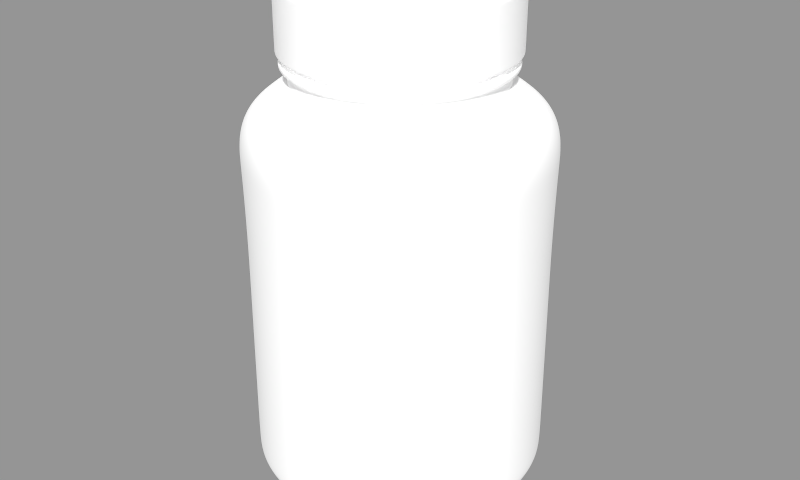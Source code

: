 # Source: blend.blend  (saved by Blender 2.79.0; exported with 4.5.12 LTS)
import bpy
from mathutils import Matrix  # noqa: F401  (used for matrix-valued properties, if any)

bpy.ops.wm.read_factory_settings(use_empty=True)
scene = bpy.context.scene
scene.name = 'Scene'

# ---- collections
col_collection_1 = bpy.data.collections.new('Collection 1'); scene.collection.children.link(col_collection_1)

# ---- materials (node trees are filled in below, after node groups)
mat_material_025 = bpy.data.materials.new('Material.025')
mat_material_025.alpha_threshold = 0.0
mat_material_025.roughness = 0.5

# ---- material node trees
mat_material_025.use_nodes = True; mat_material_025.node_tree.nodes.clear()
_N = mat_material_025.node_tree.nodes; _L = mat_material_025.node_tree.links
n0 = _N.new('ShaderNodeBsdfAnisotropic'); n0.name = 'Glossy BSDF'; n0.location = (-83, 39)
n0.distribution = 'GGX'
n0.inputs[0].default_value = (0.417, 0.417, 0.417, 1.0)
n0.inputs[1].default_value = 0.3873
n1 = _N.new('ShaderNodeAddShader'); n1.name = 'Add Shader'; n1.location = (142, 290)
n2 = _N.new('ShaderNodeBsdfDiffuse'); n2.name = 'Diffuse BSDF'; n2.location = (-88, 306)
n3 = _N.new('ShaderNodeBsdfDiffuse'); n3.name = 'Diffuse BSDF.001'; n3.location = (-82, 172)
n3.inputs[0].default_value = (0.417, 0.417, 0.417, 1.0)
n4 = _N.new('ShaderNodeAddShader'); n4.name = 'Add Shader.002'; n4.location = (176, 679)
n5 = _N.new('ShaderNodeBsdfDiffuse'); n5.name = 'Diffuse BSDF.002'; n5.location = (-54, 695)
n6 = _N.new('ShaderNodeBsdfDiffuse'); n6.name = 'Diffuse BSDF.003'; n6.location = (-48, 562)
n6.inputs[0].default_value = (0.417, 0.417, 0.417, 1.0)
n7 = _N.new('ShaderNodeFresnel'); n7.name = 'Fresnel'; n7.location = (180, 813)
n7.inputs[0].default_value = 1.85
n8 = _N.new('ShaderNodeAddShader'); n8.name = 'Add Shader.001'; n8.location = (367, 382)
n9 = _N.new('ShaderNodeMixShader'); n9.name = 'Mix Shader'; n9.location = (612, 530)
n10 = _N.new('ShaderNodeOutputMaterial'); n10.name = 'Material Output'; n10.location = (880, 526)
_L.new(n2.outputs[0], n1.inputs[0])
_L.new(n1.outputs[0], n8.inputs[0])
_L.new(n3.outputs[0], n1.inputs[1])
_L.new(n0.outputs[0], n8.inputs[1])
_L.new(n5.outputs[0], n4.inputs[0])
_L.new(n6.outputs[0], n4.inputs[1])
_L.new(n9.outputs[0], n10.inputs[0])
_L.new(n4.outputs[0], n9.inputs[1])
_L.new(n8.outputs[0], n9.inputs[2])
_L.new(n7.outputs[0], n9.inputs[0])
n10.is_active_output = True

# ---- meshes
me_cylinder_006 = bpy.data.meshes.new('Cylinder.006')
me_cylinder_006.from_pydata([(1.831e-08, 0.04371, -8.341e-08), (5.758e-09, 0.0368, 0.1517), (0.008527, 0.04287, -8.341e-08), (0.007179, 0.03609, 0.1517), (0.01673, 0.04038, -8.341e-08), (0.01408, 0.034, 0.1517), (0.02428, 0.03634, -8.341e-08), (0.02044, 0.0306, 0.1517), (0.0309, 0.0309, -8.341e-08), (0.02602, 0.02602, 0.1517), (0.03634, 0.02428, -8.341e-08), (0.0306, 0.02044, 0.1517), (0.04038, 0.01673, -8.341e-08), (0.034, 0.01408, 0.1517), (0.04287, 0.008527, -8.341e-08), (0.03609, 0.007179, 0.1517), (0.04371, -6.947e-09, -8.341e-08), (0.0368, -6.045e-09, 0.1517), (0.04287, -0.008527, -8.341e-08), (0.03609, -0.007179, 0.1517), (0.04038, -0.01673, -8.341e-08), (0.034, -0.01408, 0.1517), (0.03634, -0.02428, -8.341e-08), (0.0306, -0.02044, 0.1517), (0.0309, -0.0309, -8.341e-08), (0.02602, -0.02602, 0.1517), (0.02428, -0.03634, -8.341e-08), (0.02044, -0.0306, 0.1517), (0.01673, -0.04038, -8.341e-08), (0.01408, -0.034, 0.1517), (0.008527, -0.04287, -8.341e-08), (0.007179, -0.03609, 0.1517), (4.073e-09, -0.04371, -8.341e-08), (-3.372e-09, -0.0368, 0.1517), (-0.008527, -0.04287, -8.341e-08), (-0.007179, -0.03609, 0.1517), (-0.01673, -0.04038, -8.341e-08), (-0.01408, -0.034, 0.1517), (-0.02428, -0.03634, -8.341e-08), (-0.02044, -0.0306, 0.1517), (-0.0309, -0.0309, -8.341e-08), (-0.02602, -0.02602, 0.1517), (-0.03634, -0.02428, -8.341e-08), (-0.0306, -0.02044, 0.1517), (-0.04038, -0.01673, -8.341e-08), (-0.034, -0.01408, 0.1517), (-0.04287, -0.008527, -8.341e-08), (-0.03609, -0.007179, 0.1517), (-0.04371, 3.196e-08, -8.341e-08), (-0.0368, 4.763e-08, 0.1517), (-0.04287, 0.008527, -8.341e-08), (-0.03609, 0.007179, 0.1517), (-0.04038, 0.01673, -8.341e-08), (-0.034, 0.01408, 0.1517), (-0.03634, 0.02428, -8.341e-08), (-0.0306, 0.02044, 0.1517), (-0.0309, 0.0309, -8.341e-08), (-0.02602, 0.02602, 0.1517), (-0.02428, 0.03634, -8.341e-08), (-0.02044, 0.0306, 0.1517), (-0.01673, 0.04038, -8.341e-08), (-0.01408, 0.034, 0.1517), (-0.008527, 0.04287, -8.341e-08), (-0.007179, 0.03609, 0.1517), (1.763e-08, 0.05334, 0.0118), (0.01041, 0.05231, 0.0118), (0.02041, 0.04928, 0.0118), (0.02963, 0.04435, 0.0118), (0.03771, 0.03771, 0.0118), (0.04435, 0.02963, 0.0118), (0.04928, 0.02041, 0.0118), (0.05231, 0.01041, 0.0118), (0.05334, -9.386e-09, 0.0118), (0.05231, -0.01041, 0.0118), (0.04928, -0.02041, 0.0118), (0.04435, -0.02963, 0.0118), (0.03771, -0.03771, 0.0118), (0.02963, -0.04435, 0.0118), (0.02041, -0.04928, 0.0118), (0.01041, -0.05231, 0.0118), (2.533e-10, -0.05334, 0.0118), (-0.01041, -0.05231, 0.0118), (-0.02041, -0.04928, 0.0118), (-0.02963, -0.04435, 0.0118), (-0.03771, -0.03771, 0.0118), (-0.04435, -0.02963, 0.0118), (-0.04928, -0.02041, 0.0118), (-0.05231, -0.01041, 0.0118), (-0.05334, 3.809e-08, 0.0118), (-0.05231, 0.01041, 0.0118), (-0.04928, 0.02041, 0.0118), (-0.04435, 0.02963, 0.0118), (-0.03771, 0.03771, 0.0118), (-0.02963, 0.04435, 0.0118), (-0.02041, 0.04928, 0.0118), (-0.01041, 0.05231, 0.0118), (-0.01041, 0.05231, 0.02272), (-0.02041, 0.04928, 0.02272), (-0.02963, 0.04435, 0.02272), (-0.03771, 0.03771, 0.02272), (-0.04435, 0.02963, 0.02272), (-0.04928, 0.02041, 0.02272), (-0.05231, 0.01041, 0.02272), (-0.05334, 3.809e-08, 0.02272), (-0.05231, -0.01041, 0.02272), (-0.04928, -0.02041, 0.02272), (-0.04435, -0.02963, 0.02272), (-0.03771, -0.03771, 0.02272), (-0.02963, -0.04435, 0.02272), (-0.02041, -0.04928, 0.02272), (-0.01041, -0.05231, 0.02272), (2.533e-10, -0.05334, 0.02272), (0.01041, -0.05231, 0.02272), (0.02041, -0.04928, 0.02272), (0.02963, -0.04435, 0.02272), (0.03771, -0.03771, 0.02272), (0.04435, -0.02963, 0.02272), (0.04928, -0.02041, 0.02272), (0.05231, -0.01041, 0.02272), (0.05334, -9.386e-09, 0.02272), (0.05231, 0.01041, 0.02272), (0.04928, 0.02041, 0.02272), (0.04435, 0.02963, 0.02272), (0.03771, 0.03771, 0.02272), (0.02963, 0.04435, 0.02272), (0.02041, 0.04928, 0.02272), (0.01041, 0.05231, 0.02272), (1.763e-08, 0.05334, 0.02272), (0.0103, 0.05179, 0.01022), (0.009315, 0.04683, 0.003112), (0.009896, 0.04975, 0.006347), (0.02021, 0.04879, 0.01022), (0.01827, 0.04411, 0.003112), (0.01941, 0.04686, 0.006347), (0.02934, 0.04391, 0.01022), (0.02653, 0.0397, 0.003112), (0.02818, 0.04218, 0.006347), (0.03734, 0.03734, 0.01022), (0.03376, 0.03376, 0.003112), (0.03587, 0.03587, 0.006347), (0.04391, 0.02934, 0.01022), (0.0397, 0.02653, 0.003112), (0.04218, 0.02818, 0.006347), (0.04879, 0.02021, 0.01022), (0.04411, 0.01827, 0.003112), (0.04686, 0.01941, 0.006347), (0.05179, 0.0103, 0.01022), (0.04683, 0.009315, 0.003112), (0.04975, 0.009896, 0.006347), (0.05281, -9.247e-09, 0.01022), (0.04775, -7.96e-09, 0.003112), (0.05073, -8.711e-09, 0.006347), (0.05179, -0.0103, 0.01022), (0.04683, -0.009315, 0.003112), (0.04975, -0.009896, 0.006347), (0.04879, -0.02021, 0.01022), (0.04411, -0.01827, 0.003112), (0.04686, -0.01941, 0.006347), (0.04391, -0.02934, 0.01022), (0.0397, -0.02653, 0.003112), (0.04218, -0.02818, 0.006347), (0.03734, -0.03734, 0.01022), (0.03376, -0.03376, 0.003112), (0.03587, -0.03587, 0.006347), (0.02934, -0.04391, 0.01022), (0.02653, -0.0397, 0.003112), (0.02818, -0.04218, 0.006347), (0.02021, -0.04879, 0.01022), (0.01827, -0.04411, 0.003112), (0.01941, -0.04686, 0.006347), (0.0103, -0.05179, 0.01022), (0.009315, -0.04683, 0.003112), (0.009896, -0.04975, 0.006347), (4.163e-10, -0.05281, 0.01022), (2.379e-09, -0.04775, 0.003112), (1.174e-09, -0.05073, 0.006347), (-0.0103, -0.05179, 0.01022), (-0.009315, -0.04683, 0.003112), (-0.009896, -0.04975, 0.006347), (-0.02021, -0.04879, 0.01022), (-0.01827, -0.04411, 0.003112), (-0.01941, -0.04686, 0.006347), (-0.02934, -0.04391, 0.01022), (-0.02653, -0.0397, 0.003112), (-0.02818, -0.04218, 0.006347), (-0.03734, -0.03734, 0.01022), (-0.03376, -0.03376, 0.003112), (-0.03587, -0.03587, 0.006347), (-0.04391, -0.02934, 0.01022), (-0.0397, -0.02653, 0.003112), (-0.04218, -0.02818, 0.006347), (-0.04879, -0.02021, 0.01022), (-0.04411, -0.01827, 0.003112), (-0.04686, -0.01941, 0.006347), (-0.05179, -0.0103, 0.01022), (-0.04683, -0.009315, 0.003112), (-0.04975, -0.009896, 0.006347), (-0.05281, 3.776e-08, 0.01022), (-0.04775, 3.454e-08, 0.003112), (-0.05073, 3.644e-08, 0.006347), (-0.05179, 0.0103, 0.01022), (-0.04683, 0.009315, 0.003112), (-0.04975, 0.009896, 0.006347), (-0.04879, 0.02021, 0.01022), (-0.04411, 0.01827, 0.003112), (-0.04686, 0.01941, 0.006347), (-0.04391, 0.02934, 0.01022), (-0.0397, 0.02653, 0.003112), (-0.04218, 0.02818, 0.006347), (-0.03734, 0.03734, 0.01022), (-0.03376, 0.03376, 0.003112), (-0.03587, 0.03587, 0.006347), (-0.02934, 0.04391, 0.01022), (-0.02653, 0.0397, 0.003112), (-0.02818, 0.04218, 0.006347), (-0.02021, 0.04879, 0.01022), (-0.01827, 0.04411, 0.003112), (-0.01941, 0.04686, 0.006347), (-0.009315, 0.04683, 0.003112), (-0.0103, 0.05179, 0.01022), (-0.009896, 0.04975, 0.006347), (1.794e-08, 0.04775, 0.003112), (1.762e-08, 0.05281, 0.01022), (1.771e-08, 0.05073, 0.006347), (0.00789, 0.03967, 0.1833), (0.01548, 0.03737, 0.1833), (0.02247, 0.03363, 0.1833), (0.0286, 0.0286, 0.1833), (0.03363, 0.02247, 0.1833), (0.03737, 0.01548, 0.1833), (0.03967, 0.00789, 0.1833), (0.04044, -4.94e-09, 0.1833), (0.03967, -0.00789, 0.1833), (-0.0288, -0.01193, 0.1847), (0.03737, -0.01548, 0.1833), (0.03363, -0.02247, 0.1833), (0.0286, -0.0286, 0.1833), (0.02247, -0.03363, 0.1833), (0.01548, -0.03737, 0.1833), (0.00789, -0.03967, 0.1833), (-7.635e-09, -0.04044, 0.1833), (-0.00789, -0.03967, 0.1833), (-0.01548, -0.03737, 0.1833), (-0.02247, -0.03363, 0.1833), (-0.0286, -0.0286, 0.1833), (-0.03363, -0.02247, 0.1833), (-0.03737, -0.01548, 0.1833), (-0.03967, -0.00789, 0.1833), (-0.04044, 4.813e-08, 0.1833), (-0.03967, 0.00789, 0.1833), (-0.03737, 0.01548, 0.1833), (-0.03363, 0.02247, 0.1833), (-0.0286, 0.0286, 0.1833), (-0.02247, 0.03363, 0.1833), (-0.01548, 0.03737, 0.1833), (-0.00789, 0.03967, 0.1833), (0.00877, 0.04409, 0.1457), (0.01042, 0.0524, 0.1217), (0.009725, 0.04889, 0.1418), (0.01032, 0.05187, 0.1366), (0.0105, 0.05281, 0.1298), (1.769e-08, 0.05343, 0.1217), (1.057e-08, 0.04495, 0.1457), (1.744e-08, 0.05384, 0.1298), (1.606e-08, 0.05289, 0.1366), (1.37e-08, 0.04985, 0.1418), (0.0172, 0.04153, 0.1457), (0.02045, 0.04936, 0.1217), (0.01908, 0.04605, 0.1418), (0.02024, 0.04886, 0.1366), (0.02061, 0.04975, 0.1298), (0.02498, 0.03738, 0.1457), (0.02968, 0.04442, 0.1217), (0.02769, 0.04145, 0.1418), (0.02938, 0.04397, 0.1366), (0.02991, 0.04477, 0.1298), (0.03179, 0.03179, 0.1457), (0.03778, 0.03778, 0.1217), (0.03525, 0.03525, 0.1418), (0.0374, 0.0374, 0.1366), (0.03807, 0.03807, 0.1298), (0.03738, 0.02498, 0.1457), (0.04442, 0.02968, 0.1217), (0.04145, 0.02769, 0.1418), (0.04397, 0.02938, 0.1366), (0.04477, 0.02991, 0.1298), (0.04153, 0.0172, 0.1457), (0.04936, 0.02045, 0.1217), (0.04605, 0.01908, 0.1418), (0.04886, 0.02024, 0.1366), (0.04975, 0.02061, 0.1298), (0.04409, 0.00877, 0.1457), (0.0524, 0.01042, 0.1217), (0.04889, 0.009725, 0.1418), (0.05187, 0.01032, 0.1366), (0.05281, 0.0105, 0.1298), (0.04495, -6.577e-09, 0.1457), (0.05343, -9.237e-09, 0.1217), (0.04985, -7.227e-09, 0.1418), (0.05289, -8.014e-09, 0.1366), (0.05384, -8.765e-09, 0.1298), (0.04409, -0.00877, 0.1457), (0.0524, -0.01042, 0.1217), (0.04889, -0.009725, 0.1418), (0.05187, -0.01032, 0.1366), (0.05281, -0.0105, 0.1298), (0.04153, -0.0172, 0.1457), (0.04936, -0.02045, 0.1217), (0.04605, -0.01908, 0.1418), (0.04886, -0.02024, 0.1366), (0.04975, -0.02061, 0.1298), (0.03738, -0.02498, 0.1457), (0.04442, -0.02968, 0.1217), (0.04145, -0.02769, 0.1418), (0.04397, -0.02938, 0.1366), (0.04477, -0.02991, 0.1298), (0.03179, -0.03179, 0.1457), (0.03778, -0.03778, 0.1217), (0.03525, -0.03525, 0.1418), (0.0374, -0.0374, 0.1366), (0.03807, -0.03807, 0.1298), (0.02498, -0.03738, 0.1457), (0.02968, -0.04442, 0.1217), (0.02769, -0.04145, 0.1418), (0.02938, -0.04397, 0.1366), (0.02991, -0.04477, 0.1298), (0.0172, -0.04153, 0.1457), (0.02045, -0.04936, 0.1217), (0.01908, -0.04605, 0.1418), (0.02024, -0.04886, 0.1366), (0.02061, -0.04975, 0.1298), (0.00877, -0.04409, 0.1457), (0.01042, -0.0524, 0.1217), (0.009725, -0.04889, 0.1418), (0.01032, -0.05187, 0.1366), (0.0105, -0.05281, 0.1298), (-2.268e-09, -0.04495, 0.1457), (2.846e-10, -0.05343, 0.1217), (-1.452e-09, -0.04985, 0.1418), (-6.68e-10, -0.05289, 0.1366), (-1.798e-11, -0.05384, 0.1298), (-0.00877, -0.04409, 0.1457), (-0.01042, -0.0524, 0.1217), (-0.009725, -0.04889, 0.1418), (-0.01032, -0.05187, 0.1366), (-0.0105, -0.05281, 0.1298), (-0.0172, -0.04153, 0.1457), (-0.02045, -0.04936, 0.1217), (-0.01908, -0.04605, 0.1418), (-0.02024, -0.04886, 0.1366), (-0.02061, -0.04975, 0.1298), (-0.02498, -0.03738, 0.1457), (-0.02968, -0.04442, 0.1217), (-0.02769, -0.04145, 0.1418), (-0.02938, -0.04397, 0.1366), (-0.02991, -0.04477, 0.1298), (-0.03179, -0.03179, 0.1457), (-0.03778, -0.03778, 0.1217), (-0.03525, -0.03525, 0.1418), (-0.0374, -0.0374, 0.1366), (-0.03807, -0.03807, 0.1298), (-0.03738, -0.02498, 0.1457), (-0.04442, -0.02968, 0.1217), (-0.04145, -0.02769, 0.1418), (-0.04397, -0.02938, 0.1366), (-0.04477, -0.02991, 0.1298), (-0.04153, -0.0172, 0.1457), (-0.04936, -0.02045, 0.1217), (-0.04605, -0.01908, 0.1418), (-0.04886, -0.02024, 0.1366), (-0.04975, -0.02061, 0.1298), (-0.04409, -0.00877, 0.1457), (-0.0524, -0.01042, 0.1217), (-0.04889, -0.009725, 0.1418), (-0.05187, -0.01032, 0.1366), (-0.05281, -0.0105, 0.1298), (-0.04495, 4.665e-08, 0.1457), (-0.05343, 3.832e-08, 0.1217), (-0.04985, 4.51e-08, 0.1418), (-0.05289, 4.27e-08, 0.1366), (-0.05384, 4.008e-08, 0.1298), (-0.04409, 0.00877, 0.1457), (-0.0524, 0.01042, 0.1217), (-0.04889, 0.009725, 0.1418), (-0.05187, 0.01032, 0.1366), (-0.05281, 0.0105, 0.1298), (-0.04153, 0.0172, 0.1457), (-0.04936, 0.02045, 0.1217), (-0.04605, 0.01908, 0.1418), (-0.04886, 0.02024, 0.1366), (-0.04975, 0.02061, 0.1298), (-0.03738, 0.02498, 0.1457), (-0.04442, 0.02968, 0.1217), (-0.04145, 0.02769, 0.1418), (-0.04397, 0.02938, 0.1366), (-0.04477, 0.02991, 0.1298), (-0.03179, 0.03179, 0.1457), (-0.03778, 0.03778, 0.1217), (-0.03525, 0.03525, 0.1418), (-0.0374, 0.0374, 0.1366), (-0.03807, 0.03807, 0.1298), (-0.02498, 0.03738, 0.1457), (-0.02968, 0.04442, 0.1217), (-0.02769, 0.04145, 0.1418), (-0.02938, 0.04397, 0.1366), (-0.02991, 0.04477, 0.1298), (-0.0172, 0.04153, 0.1457), (-0.02045, 0.04936, 0.1217), (-0.01908, 0.04605, 0.1418), (-0.02024, 0.04886, 0.1366), (-0.02061, 0.04975, 0.1298), (-0.00877, 0.04409, 0.1457), (-0.01042, 0.0524, 0.1217), (-0.009725, 0.04889, 0.1418), (-0.01032, 0.05187, 0.1366), (-0.0105, 0.05281, 0.1298), (-0.02623, -0.02623, 0.1566), (0.03292, 0.02199, 0.157), (0.02799, 0.02799, 0.157), (0.02061, 0.03085, 0.1566), (0.01515, 0.03657, 0.157), (0.007723, 0.03883, 0.157), (-0.03085, 0.02061, 0.1566), (0.02799, -0.02799, 0.157), (-0.03959, 4.814e-08, 0.157), (-0.03657, -0.01515, 0.157), (0.03657, -0.01515, 0.157), (6.619e-09, 0.03959, 0.157), (-0.007238, -0.03639, 0.1566), (-0.03292, -0.02199, 0.157), (-0.03883, 0.007723, 0.157), (0.007238, -0.03639, 0.1566), (-0.01515, -0.03657, 0.157), (0.03639, -0.007238, 0.1566), (0.02061, -0.03085, 0.1566), (-5.142e-09, -0.03959, 0.157), (0.03427, 0.0142, 0.1566), (0.03639, 0.007238, 0.1566), (-0.02061, -0.03085, 0.1566), (-0.007238, 0.03639, 0.1566), (-0.0142, 0.03427, 0.1566), (-0.02061, 0.03085, 0.1566), (-0.02623, 0.02623, 0.1566), (0.0142, -0.03427, 0.1566), (-0.03427, 0.0142, 0.1566), (0.03085, -0.02061, 0.1566), (-0.03639, -0.007238, 0.1566), (0.03959, -5.221e-09, 0.157), (0.01421, -0.03431, 0.1594), (-0.03643, -0.007246, 0.1594), (-0.01421, 0.03431, 0.1594), (0.03643, 0.007246, 0.1594), (0.02063, -0.03088, 0.1594), (0.007246, -0.03643, 0.1594), (-0.007246, -0.03643, 0.1594), (-0.03088, 0.02063, 0.1594), (0.02063, 0.03088, 0.1594), (-0.02626, -0.02626, 0.1594), (-0.03657, -0.01515, 0.159), (6.366e-09, 0.03959, 0.159), (-0.03714, 4.823e-08, 0.1594), (0.03643, -0.007246, 0.1594), (-0.02626, 0.02626, 0.1594), (0.03088, -0.02063, 0.1594), (0.02626, 0.02626, 0.1594), (0.03431, 0.01421, 0.1594), (0.007246, 0.03643, 0.1594), (-0.007246, 0.03643, 0.1594), (-0.03643, 0.007246, 0.1594), (-0.02063, 0.03088, 0.1594), (-0.03431, 0.01421, 0.1594), (-0.02063, -0.03088, 0.1594), (-4.195e-09, -0.03714, 0.1594), (-0.01421, -0.03431, 0.1594), (-0.03088, -0.02063, 0.1594), (0.03431, -0.01421, 0.1594), (0.02626, -0.02626, 0.1594), (0.01421, 0.03431, 0.1594), (0.03088, 0.02063, 0.1594), (0.03959, -5.221e-09, 0.159), (-0.03085, -0.02061, 0.1566), (-0.03427, -0.0142, 0.1566), (0.03883, 0.007723, 0.157), (0.0371, -5.965e-09, 0.1566), (-0.02799, -0.02799, 0.157), (0.03657, 0.01515, 0.157), (-0.02199, -0.03292, 0.157), (0.03085, 0.02061, 0.1566), (-0.0142, -0.03427, 0.1566), (-0.007723, 0.03883, 0.157), (5.279e-09, 0.0371, 0.1566), (0.02623, 0.02623, 0.1566), (-0.007723, -0.03883, 0.157), (-0.01515, 0.03657, 0.157), (0.02199, 0.03292, 0.157), (-3.926e-09, -0.0371, 0.1566), (-0.02199, 0.03292, 0.157), (0.0142, 0.03427, 0.1566), (0.007723, -0.03883, 0.157), (-0.02799, 0.02799, 0.157), (0.007238, 0.03639, 0.1566), (0.01515, -0.03657, 0.157), (-0.03292, 0.02199, 0.157), (0.02199, -0.03292, 0.157), (-0.03657, 0.01515, 0.157), (0.02623, -0.02623, 0.1566), (-0.03639, 0.007238, 0.1566), (0.03292, -0.02199, 0.157), (-0.0371, 4.815e-08, 0.1566), (0.03427, -0.0142, 0.1566), (-0.03883, -0.007723, 0.157), (0.03883, -0.007723, 0.157), (-0.03292, -0.02199, 0.159), (-0.03431, -0.01421, 0.1594), (0.03883, 0.007723, 0.159), (0.03714, -5.954e-09, 0.1594), (-0.02799, -0.02799, 0.159), (0.03657, 0.01515, 0.159), (-0.02199, -0.03292, 0.159), (0.03292, 0.02199, 0.159), (-0.01515, -0.03657, 0.159), (-0.007723, 0.03883, 0.159), (5.02e-09, 0.03714, 0.1594), (0.02799, 0.02799, 0.159), (-0.007723, -0.03883, 0.159), (-0.01515, 0.03657, 0.159), (0.02199, 0.03292, 0.159), (-5.395e-09, -0.03959, 0.159), (-0.02199, 0.03292, 0.159), (0.01515, 0.03657, 0.159), (0.007723, -0.03883, 0.159), (-0.02799, 0.02799, 0.159), (0.007723, 0.03883, 0.159), (0.01515, -0.03657, 0.159), (-0.03292, 0.02199, 0.159), (0.02199, -0.03292, 0.159), (-0.03657, 0.01515, 0.159), (0.02799, -0.02799, 0.159), (-0.03883, 0.007723, 0.159), (0.03292, -0.02199, 0.159), (-0.03959, 4.814e-08, 0.159), (0.03657, -0.01515, 0.159), (-0.03883, -0.007723, 0.159), (0.03883, -0.007723, 0.159), (-0.03431, -0.01421, 0.1618), (4.796e-09, 0.03714, 0.1618), (0.03714, -5.954e-09, 0.1618), (6.55e-09, 0.04044, 0.1625), (0.00789, 0.03967, 0.1625), (0.03363, 0.02247, 0.1625), (0.03363, -0.02247, 0.1625), (0.03967, -0.00789, 0.1625), (0.03737, -0.01548, 0.1625), (-0.03967, 0.00789, 0.1625), (-0.02247, -0.03363, 0.1625), (-0.0286, -0.0286, 0.1625), (-0.03363, -0.02247, 0.1625), (0.01548, 0.03737, 0.1625), (0.02247, 0.03363, 0.1625), (0.0286, 0.0286, 0.1625), (-0.03737, 0.01548, 0.1625), (-0.03363, 0.02247, 0.1625), (-0.0286, 0.0286, 0.1625), (-0.00789, -0.03967, 0.1625), (-0.01548, -0.03737, 0.1625), (-6.091e-09, -0.04044, 0.1625), (0.0286, -0.0286, 0.1625), (0.03737, 0.01548, 0.1625), (0.03967, 0.00789, 0.1625), (0.04044, -4.94e-09, 0.1625), (-0.02247, 0.03363, 0.1625), (-0.01548, 0.03737, 0.1625), (-0.00789, 0.03967, 0.1625), (-0.03737, -0.01548, 0.1625), (-0.03967, -0.00789, 0.1625), (-0.04044, 4.813e-08, 0.1625), (-2.127e-10, 0.03117, 0.1847), (-0.006081, 0.03057, 0.1847), (0.01193, 0.0288, 0.1847), (0.006081, 0.03057, 0.1847), (-0.01732, 0.02592, 0.1847), (-0.02204, 0.02204, 0.1847), (0.02592, -0.01732, 0.1847), (0.0288, -0.01193, 0.1847), (-0.0288, 0.01193, 0.1847), (-0.03057, 0.006081, 0.1847), (-0.02204, -0.02204, 0.1847), (-0.01732, -0.02592, 0.1847), (-0.03057, -0.006081, 0.1847), (5.006e-09, 0.04044, 0.1833), (-0.02592, 0.01732, 0.1847), (-0.01193, -0.0288, 0.1847), (-0.006081, -0.03057, 0.1847), (-3.213e-09, -0.03117, 0.1847), (0.01193, -0.0288, 0.1847), (0.01732, -0.02592, 0.1847), (0.03057, -0.006081, 0.1847), (0.03117, -7.765e-09, 0.1847), (0.03057, 0.006081, 0.1847), (0.02592, 0.01732, 0.1847), (0.02204, 0.02204, 0.1847), (0.01732, 0.02592, 0.1847), (0.02204, -0.02204, 0.1847), (-0.02592, -0.01732, 0.1847), (-0.01193, 0.0288, 0.1847), (0.0288, 0.01193, 0.1847), (0.006081, -0.03057, 0.1847), (-0.03117, 4.84e-08, 0.1847), (-0.03088, -0.02063, 0.1618), (0.02247, -0.03363, 0.1625), (0.03643, 0.007246, 0.1618), (0.01548, -0.03737, 0.1625), (-0.02626, -0.02626, 0.1618), (0.03431, 0.01421, 0.1618), (-0.02063, -0.03088, 0.1618), (0.03088, 0.02063, 0.1618), (-0.01421, -0.03431, 0.1618), (-0.007246, 0.03643, 0.1618), (0.00789, -0.03967, 0.1625), (0.02626, 0.02626, 0.1618), (-0.007246, -0.03643, 0.1618), (-0.01421, 0.03431, 0.1618), (0.02063, 0.03088, 0.1618), (-4.42e-09, -0.03714, 0.1618), (-0.02063, 0.03088, 0.1618), (0.01421, 0.03431, 0.1618), (0.007246, -0.03643, 0.1618), (-0.02626, 0.02626, 0.1618), (0.007246, 0.03643, 0.1618), (0.01421, -0.03431, 0.1618), (-0.03088, 0.02063, 0.1618), (0.02063, -0.03088, 0.1618), (-0.03431, 0.01421, 0.1618), (0.02626, -0.02626, 0.1618), (-0.03643, 0.007246, 0.1618), (0.03088, -0.02063, 0.1618), (-0.03714, 4.823e-08, 0.1618), (0.03431, -0.01421, 0.1618), (-0.03643, -0.007246, 0.1618), (0.03643, -0.007246, 0.1618), (-0.03737, -0.01548, 0.1695), (-0.03737, -0.01548, 0.1771), (6.035e-09, 0.04044, 0.1695), (5.468e-09, 0.04044, 0.1771), (0.04044, -4.94e-09, 0.1695), (0.04044, -4.94e-09, 0.1771), (0.01548, -0.03737, 0.1771), (0.01548, -0.03737, 0.1695), (-0.03967, -0.00789, 0.1771), (-0.03967, -0.00789, 0.1695), (-0.01548, 0.03737, 0.1771), (-0.01548, 0.03737, 0.1695), (0.03967, 0.00789, 0.1771), (0.03967, 0.00789, 0.1695), (0.02247, -0.03363, 0.1771), (0.02247, -0.03363, 0.1695), (0.00789, -0.03967, 0.1771), (0.00789, -0.03967, 0.1695), (-0.00789, -0.03967, 0.1771), (-0.00789, -0.03967, 0.1695), (-0.03363, 0.02247, 0.1771), (-0.03363, 0.02247, 0.1695), (0.02247, 0.03363, 0.1771), (0.02247, 0.03363, 0.1695), (-0.0286, -0.0286, 0.1771), (-0.0286, -0.0286, 0.1695), (-0.04044, 4.813e-08, 0.1771), (-0.04044, 4.813e-08, 0.1695), (0.03967, -0.00789, 0.1771), (0.03967, -0.00789, 0.1695), (-0.0286, 0.0286, 0.1771), (-0.0286, 0.0286, 0.1695), (0.03363, -0.02247, 0.1771), (0.03363, -0.02247, 0.1695), (0.0286, 0.0286, 0.1771), (0.0286, 0.0286, 0.1695), (0.03737, 0.01548, 0.1771), (0.03737, 0.01548, 0.1695), (0.00789, 0.03967, 0.1771), (0.00789, 0.03967, 0.1695), (-0.00789, 0.03967, 0.1771), (-0.00789, 0.03967, 0.1695), (-0.03967, 0.00789, 0.1771), (-0.03967, 0.00789, 0.1695), (-0.02247, 0.03363, 0.1771), (-0.02247, 0.03363, 0.1695), (-0.03737, 0.01548, 0.1771), (-0.03737, 0.01548, 0.1695), (-0.02247, -0.03363, 0.1771), (-0.02247, -0.03363, 0.1695), (-7.173e-09, -0.04044, 0.1771), (-6.606e-09, -0.04044, 0.1695), (-0.01548, -0.03737, 0.1771), (-0.01548, -0.03737, 0.1695), (-0.03363, -0.02247, 0.1771), (-0.03363, -0.02247, 0.1695), (0.03737, -0.01548, 0.1771), (0.03737, -0.01548, 0.1695), (0.0286, -0.0286, 0.1771), (0.0286, -0.0286, 0.1695), (0.01548, 0.03737, 0.1771), (0.01548, 0.03737, 0.1695), (0.03363, 0.02247, 0.1771), (0.03363, 0.02247, 0.1695), (3.096e-09, 0.03714, 0.1847), (-0.007246, 0.03643, 0.1847), (0.01421, 0.03431, 0.1847), (0.007246, 0.03643, 0.1847), (-0.02063, 0.03088, 0.1847), (-0.02626, 0.02626, 0.1847), (0.03088, -0.02063, 0.1847), (0.03431, -0.01421, 0.1847), (-0.03431, 0.01421, 0.1847), (-0.03643, 0.007246, 0.1847), (-0.02626, -0.02626, 0.1847), (-0.02063, -0.03088, 0.1847), (-0.03643, -0.007246, 0.1847), (-0.03431, -0.01421, 0.1847), (-0.03088, 0.02063, 0.1847), (-0.01421, -0.03431, 0.1847), (-0.007246, -0.03643, 0.1847), (-6.119e-09, -0.03714, 0.1847), (0.01421, -0.03431, 0.1847), (0.02063, -0.03088, 0.1847), (0.03643, -0.007246, 0.1847), (0.03714, -5.954e-09, 0.1847), (0.03643, 0.007246, 0.1847), (0.03088, 0.02063, 0.1847), (0.02626, 0.02626, 0.1847), (0.02063, 0.03088, 0.1847), (0.02626, -0.02626, 0.1847), (-0.03088, -0.02063, 0.1847), (-0.01421, 0.03431, 0.1847), (0.03431, 0.01421, 0.1847), (0.007246, -0.03643, 0.1847), (-0.03714, 4.823e-08, 0.1847), (-0.00789, 0.03967, 0.1839), (-0.00766, 0.03851, 0.1847), (-0.01548, 0.03737, 0.1839), (-0.01503, 0.03628, 0.1847), (-0.02181, 0.03265, 0.1847), (-0.02247, 0.03363, 0.1839), (-0.0286, 0.0286, 0.1839), (-0.02776, 0.02776, 0.1847), (-0.03363, 0.02247, 0.1839), (-0.03265, 0.02181, 0.1847), (-0.03628, 0.01503, 0.1847), (-0.03737, 0.01548, 0.1839), (-0.03967, 0.00789, 0.1839), (-0.03851, 0.00766, 0.1847), (-0.04044, 4.813e-08, 0.1839), (-0.03926, 4.816e-08, 0.1847), (-0.03851, -0.00766, 0.1847), (-0.03967, -0.00789, 0.1839), (-0.03363, -0.02247, 0.1839), (-0.03265, -0.02181, 0.1847), (-0.02776, -0.02776, 0.1847), (-0.0286, -0.0286, 0.1839), (-0.02247, -0.03363, 0.1839), (-0.02181, -0.03265, 0.1847), (-0.01548, -0.03737, 0.1839), (-0.01503, -0.03628, 0.1847), (-0.00766, -0.03851, 0.1847), (-0.00789, -0.03967, 0.1839), (-7.673e-09, -0.04044, 0.1839), (-7.16e-09, -0.03926, 0.1847), (0.00789, -0.03967, 0.1839), (0.00766, -0.03851, 0.1847), (0.01503, -0.03628, 0.1847), (0.01548, -0.03737, 0.1839), (0.02247, -0.03363, 0.1839), (0.02181, -0.03265, 0.1847), (0.0286, -0.0286, 0.1839), (0.02776, -0.02776, 0.1847), (0.03265, -0.02181, 0.1847), (0.03363, -0.02247, 0.1839), (0.03737, -0.01548, 0.1839), (0.03628, -0.01503, 0.1847), (0.03967, -0.00789, 0.1839), (0.03851, -0.00766, 0.1847), (0.03926, -5.302e-09, 0.1847), (0.04044, -4.94e-09, 0.1839), (0.03967, 0.00789, 0.1839), (0.03851, 0.00766, 0.1847), (0.03737, 0.01548, 0.1839), (0.03628, 0.01503, 0.1847), (0.03265, 0.02181, 0.1847), (0.03363, 0.02247, 0.1839), (0.0286, 0.0286, 0.1839), (0.02776, 0.02776, 0.1847), (0.02247, 0.03363, 0.1839), (0.02181, 0.03265, 0.1847), (0.01503, 0.03628, 0.1847), (0.01548, 0.03737, 0.1839), (4.257e-09, 0.03926, 0.1847), (4.968e-09, 0.04044, 0.1839), (0.00789, 0.03967, 0.1839), (0.00766, 0.03851, 0.1847), (-0.03737, -0.01548, 0.1839), (-0.03628, -0.01503, 0.1847), (0.01534, -0.03703, 0.1618), (0.01548, -0.03737, 0.1621), (-0.03931, -0.007819, 0.1618), (-0.03967, -0.00789, 0.1621), (-0.01534, 0.03703, 0.1618), (-0.01548, 0.03737, 0.1621), (0.03931, 0.007819, 0.1618), (0.03967, 0.00789, 0.1621), (0.02227, -0.03332, 0.1618), (0.02247, -0.03363, 0.1621), (0.007819, -0.03931, 0.1618), (0.00789, -0.03967, 0.1621), (-0.007819, -0.03931, 0.1618), (-0.00789, -0.03967, 0.1621), (-0.03332, 0.02227, 0.1618), (-0.03363, 0.02247, 0.1621), (0.02227, 0.03332, 0.1618), (0.02247, 0.03363, 0.1621), (-0.02834, -0.02834, 0.1618), (-0.0286, -0.0286, 0.1621), (-0.04008, 4.814e-08, 0.1618), (-0.04044, 4.813e-08, 0.1621), (0.03931, -0.007819, 0.1618), (0.03967, -0.00789, 0.1621), (-0.02834, 0.02834, 0.1618), (-0.0286, 0.0286, 0.1621), (0.03332, -0.02227, 0.1618), (0.03363, -0.02247, 0.1621), (0.02834, 0.02834, 0.1618), (0.0286, 0.0286, 0.1621), (0.03703, 0.01534, 0.1618), (0.03737, 0.01548, 0.1621), (0.007819, 0.03931, 0.1618), (0.00789, 0.03967, 0.1621), (-0.007819, 0.03931, 0.1618), (-0.00789, 0.03967, 0.1621), (-0.03931, 0.007819, 0.1618), (-0.03967, 0.00789, 0.1621), (-0.02227, 0.03332, 0.1618), (-0.02247, 0.03363, 0.1621), (-0.03703, 0.01534, 0.1618), (-0.03737, 0.01548, 0.1621), (-0.02227, -0.03332, 0.1618), (-0.02247, -0.03363, 0.1621), (-5.859e-09, -0.04008, 0.1618), (-6.06e-09, -0.04044, 0.1621), (-0.01534, -0.03703, 0.1618), (-0.01548, -0.03737, 0.1621), (-0.03332, -0.02227, 0.1618), (-0.03363, -0.02247, 0.1621), (0.03703, -0.01534, 0.1618), (0.03737, -0.01548, 0.1621), (0.02834, -0.02834, 0.1618), (0.0286, -0.0286, 0.1621), (0.01534, 0.03703, 0.1618), (0.01548, 0.03737, 0.1621), (0.03332, 0.02227, 0.1618), (0.03363, 0.02247, 0.1621), (-0.03737, -0.01548, 0.1621), (-0.03703, -0.01534, 0.1618), (0.04044, -4.94e-09, 0.1621), (0.04008, -5.053e-09, 0.1618), (6.581e-09, 0.04044, 0.1621), (6.4e-09, 0.04008, 0.1618), (0.03959, -5.221e-09, 0.158), (6.493e-09, 0.03959, 0.158), (-0.03657, -0.01515, 0.158), (0.03292, 0.02199, 0.158), (0.01515, 0.03657, 0.158), (0.02799, -0.02799, 0.158), (0.03657, -0.01515, 0.158), (-0.03292, -0.02199, 0.158), (-0.01515, -0.03657, 0.158), (-5.268e-09, -0.03959, 0.158), (-0.02199, -0.03292, 0.158), (-0.03657, 0.01515, 0.158), (-0.02199, 0.03292, 0.158), (-0.03883, 0.007723, 0.158), (-0.007723, 0.03883, 0.158), (0.007723, 0.03883, 0.158), (0.03657, 0.01515, 0.158), (0.02799, 0.02799, 0.158), (0.03292, -0.02199, 0.158), (-0.02799, 0.02799, 0.158), (0.03883, -0.007723, 0.158), (-0.03959, 4.814e-08, 0.158), (-0.02799, -0.02799, 0.158), (0.02199, 0.03292, 0.158), (-0.03292, 0.02199, 0.158), (-0.007723, -0.03883, 0.158), (0.007723, -0.03883, 0.158), (0.02199, -0.03292, 0.158), (0.03883, 0.007723, 0.158), (-0.01515, 0.03657, 0.158), (-0.03883, -0.007723, 0.158), (0.01515, -0.03657, 0.158), (0.01421, -0.03431, 0.1617), (0.01421, -0.03431, 0.1595), (-0.03643, -0.007246, 0.1617), (-0.03643, -0.007246, 0.1595), (-0.01421, 0.03431, 0.1617), (-0.01421, 0.03431, 0.1595), (0.03643, 0.007246, 0.1617), (0.03643, 0.007246, 0.1595), (0.02063, -0.03088, 0.1617), (0.02063, -0.03088, 0.1595), (0.007246, -0.03643, 0.1617), (0.007246, -0.03643, 0.1595), (-0.007246, -0.03643, 0.1617), (-0.007246, -0.03643, 0.1595), (-0.03088, 0.02063, 0.1617), (-0.03088, 0.02063, 0.1595), (0.02063, 0.03088, 0.1617), (0.02063, 0.03088, 0.1595), (-0.02626, -0.02626, 0.1617), (-0.02626, -0.02626, 0.1595), (-0.03714, 4.823e-08, 0.1617), (-0.03714, 4.823e-08, 0.1595), (0.03643, -0.007246, 0.1617), (0.03643, -0.007246, 0.1595), (-0.02626, 0.02626, 0.1617), (-0.02626, 0.02626, 0.1595), (0.03088, -0.02063, 0.1617), (0.03088, -0.02063, 0.1595), (0.02626, 0.02626, 0.1617), (0.02626, 0.02626, 0.1595), (0.03431, 0.01421, 0.1617), (0.03431, 0.01421, 0.1595), (0.007246, 0.03643, 0.1617), (0.007246, 0.03643, 0.1595), (-0.007246, 0.03643, 0.1617), (-0.007246, 0.03643, 0.1595), (-0.03643, 0.007246, 0.1617), (-0.03643, 0.007246, 0.1595), (-0.02063, 0.03088, 0.1617), (-0.02063, 0.03088, 0.1595), (-0.03431, 0.01421, 0.1617), (-0.03431, 0.01421, 0.1595), (-0.02063, -0.03088, 0.1617), (-0.02063, -0.03088, 0.1595), (-4.404e-09, -0.03714, 0.1617), (-4.21e-09, -0.03714, 0.1595), (-0.01421, -0.03431, 0.1617), (-0.01421, -0.03431, 0.1595), (-0.03088, -0.02063, 0.1617), (-0.03088, -0.02063, 0.1595), (0.03431, -0.01421, 0.1617), (0.03431, -0.01421, 0.1595), (0.02626, -0.02626, 0.1617), (0.02626, -0.02626, 0.1595), (0.01421, 0.03431, 0.1617), (0.01421, 0.03431, 0.1595), (0.03088, 0.02063, 0.1617), (0.03088, 0.02063, 0.1595), (-0.03431, -0.01421, 0.1595), (-0.03431, -0.01421, 0.1617), (5.005e-09, 0.03714, 0.1595), (4.811e-09, 0.03714, 0.1617), (0.03714, -5.954e-09, 0.1595), (0.03714, -5.954e-09, 0.1617), (0.03688, -6.022e-09, 0.1526), (-0.03408, -0.01411, 0.1526), (-0.02608, -0.02608, 0.1526), (0.03067, 0.02049, 0.1526), (0.02608, 0.02608, 0.1526), (0.02049, 0.03067, 0.1526), (0.01411, 0.03408, 0.1526), (0.007196, 0.03618, 0.1526), (-0.03067, 0.02049, 0.1526), (0.02608, -0.02608, 0.1526), (-0.03688, 4.778e-08, 0.1526), (0.03408, -0.01411, 0.1526), (-0.007196, -0.03618, 0.1526), (-0.03067, -0.02049, 0.1526), (-0.03618, 0.007196, 0.1526), (0.007196, -0.03618, 0.1526), (-0.01411, -0.03408, 0.1526), (5.672e-09, 0.03688, 0.1526), (0.03618, -0.007196, 0.1526), (0.02049, -0.03067, 0.1526), (-3.48e-09, -0.03688, 0.1526), (0.03408, 0.01411, 0.1526), (0.03618, 0.007196, 0.1526), (-0.02049, -0.03067, 0.1526), (-0.007196, 0.03618, 0.1526), (-0.01411, 0.03408, 0.1526), (-0.02049, 0.03067, 0.1526), (-0.02608, 0.02608, 0.1526), (0.01411, -0.03408, 0.1526), (-0.03408, 0.01411, 0.1526), (0.03067, -0.02049, 0.1526), (-0.03618, -0.007196, 0.1526), (5.997e-09, 0.03725, 0.1514), (0.007268, 0.03654, 0.1514), (0.01426, 0.03442, 0.1514), (-0.007268, 0.03654, 0.1514), (0.0207, 0.03097, 0.1514), (0.02634, 0.02634, 0.1514), (0.03097, 0.0207, 0.1514), (0.03442, 0.01426, 0.1514), (0.03654, 0.007268, 0.1514), (0.03725, -6.061e-09, 0.1514), (0.03654, -0.007268, 0.1514), (0.03442, -0.01426, 0.1514), (0.03097, -0.0207, 0.1514), (0.02634, -0.02634, 0.1514), (0.0207, -0.03097, 0.1514), (0.01426, -0.03442, 0.1514), (0.007268, -0.03654, 0.1514), (-3.331e-09, -0.03725, 0.1514), (-0.007268, -0.03654, 0.1514), (-0.01426, -0.03442, 0.1514), (-0.0207, -0.03097, 0.1514), (-0.02634, -0.02634, 0.1514), (-0.03097, -0.0207, 0.1514), (-0.03442, -0.01426, 0.1514), (-0.03654, -0.007268, 0.1514), (-0.03725, 4.766e-08, 0.1514), (-0.03654, 0.007268, 0.1514), (-0.03442, 0.01426, 0.1514), (-0.03097, 0.0207, 0.1514), (-0.02634, 0.02634, 0.1514), (-0.0207, 0.03097, 0.1514), (-0.01426, 0.03442, 0.1514), (0.01038, 0.05219, 0.04747), (0.01036, 0.05206, 0.07222), (0.01033, 0.05194, 0.09696), (0.02027, 0.04893, 0.09696), (0.02031, 0.04904, 0.07222), (0.02036, 0.04916, 0.04747), (1.763e-08, 0.05321, 0.04747), (1.762e-08, 0.05308, 0.07222), (1.762e-08, 0.05296, 0.09696), (-0.01038, 0.05219, 0.04747), (-0.01036, 0.05206, 0.07222), (-0.01033, 0.05194, 0.09696), (0.02942, 0.04403, 0.09696), (0.02949, 0.04414, 0.07222), (0.02956, 0.04424, 0.04747), (0.03745, 0.03745, 0.09696), (0.03754, 0.03754, 0.07222), (0.03762, 0.03762, 0.04747), (0.04403, 0.02942, 0.09696), (0.04414, 0.02949, 0.07222), (0.04424, 0.02956, 0.04747), (0.04893, 0.02027, 0.09696), (0.04904, 0.02031, 0.07222), (0.04916, 0.02036, 0.04747), (0.05194, 0.01033, 0.09696), (0.05206, 0.01036, 0.07222), (0.05219, 0.01038, 0.04747), (0.05296, -9.329e-09, 0.09696), (0.05308, -9.348e-09, 0.07222), (0.05321, -9.367e-09, 0.04747), (0.05194, -0.01033, 0.09696), (0.05206, -0.01036, 0.07222), (0.05219, -0.01038, 0.04747), (0.04893, -0.02027, 0.09696), (0.04904, -0.02031, 0.07222), (0.04916, -0.02036, 0.04747), (0.04403, -0.02942, 0.09696), (0.04414, -0.02949, 0.07222), (0.04424, -0.02956, 0.04747), (0.03745, -0.03745, 0.09696), (0.03754, -0.03754, 0.07222), (0.03762, -0.03762, 0.04747), (0.02942, -0.04403, 0.09696), (0.02949, -0.04414, 0.07222), (0.02956, -0.04424, 0.04747), (0.02027, -0.04893, 0.09696), (0.02031, -0.04904, 0.07222), (0.02036, -0.04916, 0.04747), (0.01033, -0.05194, 0.09696), (0.01036, -0.05206, 0.07222), (0.01038, -0.05219, 0.04747), (3.6e-10, -0.05296, 0.09696), (3.244e-10, -0.05308, 0.07222), (2.889e-10, -0.05321, 0.04747), (-0.01033, -0.05194, 0.09696), (-0.01036, -0.05206, 0.07222), (-0.01038, -0.05219, 0.04747), (-0.02027, -0.04893, 0.09696), (-0.02031, -0.04904, 0.07222), (-0.02036, -0.04916, 0.04747), (-0.02942, -0.04403, 0.09696), (-0.02949, -0.04414, 0.07222), (-0.02956, -0.04424, 0.04747), (-0.03745, -0.03745, 0.09696), (-0.03754, -0.03754, 0.07222), (-0.03762, -0.03762, 0.04747), (-0.04403, -0.02942, 0.09696), (-0.04414, -0.02949, 0.07222), (-0.04424, -0.02956, 0.04747), (-0.04893, -0.02027, 0.09696), (-0.04904, -0.02031, 0.07222), (-0.04916, -0.02036, 0.04747), (-0.05194, -0.01033, 0.09696), (-0.05206, -0.01036, 0.07222), (-0.05219, -0.01038, 0.04747), (-0.05296, 3.781e-08, 0.09696), (-0.05308, 3.79e-08, 0.07222), (-0.05321, 3.799e-08, 0.04747), (-0.05194, 0.01033, 0.09696), (-0.05206, 0.01036, 0.07222), (-0.05219, 0.01038, 0.04747), (-0.04893, 0.02027, 0.09696), (-0.04904, 0.02031, 0.07222), (-0.04916, 0.02036, 0.04747), (-0.04403, 0.02942, 0.09696), (-0.04414, 0.02949, 0.07222), (-0.04424, 0.02956, 0.04747), (-0.03745, 0.03745, 0.09696), (-0.03754, 0.03754, 0.07222), (-0.03762, 0.03762, 0.04747), (-0.02942, 0.04403, 0.09696), (-0.02949, 0.04414, 0.07222), (-0.02956, 0.04424, 0.04747), (-0.02027, 0.04893, 0.09696), (-0.02031, 0.04904, 0.07222), (-0.02036, 0.04916, 0.04747)], [], [(993, 994, 266, 256), (1032, 261, 257, 1026), (994, 996, 271, 266), (996, 997, 276, 271), (997, 998, 281, 276), (998, 999, 286, 281), (999, 1000, 291, 286), (1000, 1001, 296, 291), (1001, 1002, 301, 296), (1002, 1003, 306, 301), (1003, 1004, 311, 306), (1004, 1005, 316, 311), (1005, 1006, 321, 316), (1006, 1007, 326, 321), (1007, 1008, 331, 326), (1008, 1009, 336, 331), (1009, 1010, 341, 336), (1010, 1011, 346, 341), (1011, 1012, 351, 346), (1012, 1013, 356, 351), (1013, 1014, 361, 356), (1014, 1015, 366, 361), (1015, 1016, 371, 366), (1016, 1017, 376, 371), (1017, 1018, 381, 376), (1018, 1019, 386, 381), (1019, 1020, 391, 386), (1020, 1021, 396, 391), (1021, 1022, 401, 396), (1022, 1023, 406, 401), (231, 230, 782, 781), (995, 992, 262, 411), (1023, 995, 411, 406), (0, 2, 4, 6, 8, 10, 12, 14, 16, 18, 20, 22, 24, 26, 28, 30, 32, 34, 36, 38, 40, 42, 44, 46, 48, 50, 52, 54, 56, 58, 60, 62), (60, 216, 218, 62), (62, 218, 221, 0), (58, 213, 216, 60), (56, 210, 213, 58), (54, 207, 210, 56), (52, 204, 207, 54), (50, 201, 204, 52), (48, 198, 201, 50), (46, 195, 198, 48), (44, 192, 195, 46), (42, 189, 192, 44), (40, 186, 189, 42), (38, 183, 186, 40), (36, 180, 183, 38), (34, 177, 180, 36), (32, 174, 177, 34), (30, 171, 174, 32), (28, 168, 171, 30), (26, 165, 168, 28), (24, 162, 165, 26), (22, 159, 162, 24), (20, 156, 159, 22), (18, 153, 156, 20), (16, 150, 153, 18), (14, 147, 150, 16), (12, 144, 147, 14), (10, 141, 144, 12), (8, 138, 141, 10), (6, 135, 138, 8), (4, 132, 135, 6), (222, 64, 65, 128), (2, 129, 132, 4), (128, 65, 66, 131), (131, 66, 67, 134), (134, 67, 68, 137), (137, 68, 69, 140), (140, 69, 70, 143), (143, 70, 71, 146), (146, 71, 72, 149), (149, 72, 73, 152), (152, 73, 74, 155), (155, 74, 75, 158), (158, 75, 76, 161), (161, 76, 77, 164), (164, 77, 78, 167), (167, 78, 79, 170), (170, 79, 80, 173), (173, 80, 81, 176), (176, 81, 82, 179), (179, 82, 83, 182), (182, 83, 84, 185), (185, 84, 85, 188), (188, 85, 86, 191), (191, 86, 87, 194), (194, 87, 88, 197), (197, 88, 89, 200), (200, 89, 90, 203), (203, 90, 91, 206), (206, 91, 92, 209), (209, 92, 93, 212), (212, 93, 94, 215), (215, 94, 95, 219), (94, 97, 96, 95), (219, 95, 64, 222), (222, 128, 130, 223), (223, 130, 129, 221), (128, 131, 133, 130), (130, 133, 132, 129), (131, 134, 136, 133), (133, 136, 135, 132), (134, 137, 139, 136), (136, 139, 138, 135), (137, 140, 142, 139), (139, 142, 141, 138), (140, 143, 145, 142), (142, 145, 144, 141), (143, 146, 148, 145), (145, 148, 147, 144), (146, 149, 151, 148), (148, 151, 150, 147), (149, 152, 154, 151), (151, 154, 153, 150), (152, 155, 157, 154), (154, 157, 156, 153), (155, 158, 160, 157), (157, 160, 159, 156), (158, 161, 163, 160), (160, 163, 162, 159), (161, 164, 166, 163), (163, 166, 165, 162), (164, 167, 169, 166), (166, 169, 168, 165), (167, 170, 172, 169), (169, 172, 171, 168), (170, 173, 175, 172), (172, 175, 174, 171), (173, 176, 178, 175), (175, 178, 177, 174), (176, 179, 181, 178), (178, 181, 180, 177), (179, 182, 184, 181), (181, 184, 183, 180), (182, 185, 187, 184), (184, 187, 186, 183), (185, 188, 190, 187), (187, 190, 189, 186), (188, 191, 193, 190), (190, 193, 192, 189), (191, 194, 196, 193), (193, 196, 195, 192), (194, 197, 199, 196), (196, 199, 198, 195), (197, 200, 202, 199), (199, 202, 201, 198), (200, 203, 205, 202), (202, 205, 204, 201), (203, 206, 208, 205), (205, 208, 207, 204), (206, 209, 211, 208), (208, 211, 210, 207), (209, 212, 214, 211), (211, 214, 213, 210), (212, 215, 217, 214), (214, 217, 216, 213), (219, 222, 223, 220), (220, 223, 221, 218), (215, 219, 220, 217), (217, 220, 218, 216), (0, 221, 129, 2), (95, 96, 127, 64), (93, 98, 97, 94), (92, 99, 98, 93), (91, 100, 99, 92), (90, 101, 100, 91), (89, 102, 101, 90), (88, 103, 102, 89), (87, 104, 103, 88), (86, 105, 104, 87), (85, 106, 105, 86), (84, 107, 106, 85), (83, 108, 107, 84), (82, 109, 108, 83), (81, 110, 109, 82), (80, 111, 110, 81), (79, 112, 111, 80), (78, 113, 112, 79), (77, 114, 113, 78), (76, 115, 114, 77), (75, 116, 115, 76), (74, 117, 116, 75), (73, 118, 117, 74), (72, 119, 118, 73), (71, 120, 119, 72), (70, 121, 120, 71), (69, 122, 121, 70), (68, 123, 122, 69), (67, 124, 123, 68), (66, 125, 124, 67), (65, 126, 125, 66), (64, 127, 126, 65), (1026, 257, 267, 1027), (1035, 412, 261, 1032), (1036, 272, 277, 1039), (1039, 277, 282, 1042), (1042, 282, 287, 1045), (1045, 287, 292, 1048), (1048, 292, 297, 1051), (1051, 297, 302, 1054), (1054, 302, 307, 1057), (1057, 307, 312, 1060), (1060, 312, 317, 1063), (1063, 317, 322, 1066), (1066, 322, 327, 1069), (1069, 327, 332, 1072), (1072, 332, 337, 1075), (1075, 337, 342, 1078), (1078, 342, 347, 1081), (1081, 347, 352, 1084), (1084, 352, 357, 1087), (1087, 357, 362, 1090), (1090, 362, 367, 1093), (1093, 367, 372, 1096), (1096, 372, 377, 1099), (1099, 377, 382, 1102), (1102, 382, 387, 1105), (1105, 387, 392, 1108), (1108, 392, 397, 1111), (1111, 397, 402, 1114), (1114, 402, 407, 1117), (1117, 407, 412, 1035), (579, 576, 577, 604, 580, 581, 590, 584, 585, 607, 588, 233, 603, 586, 587, 591, 592, 593, 606, 594, 595, 602, 582, 583, 596, 597, 598, 605, 599, 600, 601, 578), (1027, 267, 272, 1036), (257, 261, 263, 260), (260, 263, 264, 259), (259, 264, 265, 258), (258, 265, 262, 256), (267, 257, 260, 270), (270, 260, 259, 269), (269, 259, 258, 268), (268, 258, 256, 266), (272, 267, 270, 275), (275, 270, 269, 274), (274, 269, 268, 273), (273, 268, 266, 271), (277, 272, 275, 280), (280, 275, 274, 279), (279, 274, 273, 278), (278, 273, 271, 276), (282, 277, 280, 285), (285, 280, 279, 284), (284, 279, 278, 283), (283, 278, 276, 281), (287, 282, 285, 290), (290, 285, 284, 289), (289, 284, 283, 288), (288, 283, 281, 286), (292, 287, 290, 295), (295, 290, 289, 294), (294, 289, 288, 293), (293, 288, 286, 291), (297, 292, 295, 300), (300, 295, 294, 299), (299, 294, 293, 298), (298, 293, 291, 296), (302, 297, 300, 305), (305, 300, 299, 304), (304, 299, 298, 303), (303, 298, 296, 301), (307, 302, 305, 310), (310, 305, 304, 309), (309, 304, 303, 308), (308, 303, 301, 306), (312, 307, 310, 315), (315, 310, 309, 314), (314, 309, 308, 313), (313, 308, 306, 311), (317, 312, 315, 320), (320, 315, 314, 319), (319, 314, 313, 318), (318, 313, 311, 316), (322, 317, 320, 325), (325, 320, 319, 324), (324, 319, 318, 323), (323, 318, 316, 321), (327, 322, 325, 330), (330, 325, 324, 329), (329, 324, 323, 328), (328, 323, 321, 326), (332, 327, 330, 335), (335, 330, 329, 334), (334, 329, 328, 333), (333, 328, 326, 331), (337, 332, 335, 340), (340, 335, 334, 339), (339, 334, 333, 338), (338, 333, 331, 336), (342, 337, 340, 345), (345, 340, 339, 344), (344, 339, 338, 343), (343, 338, 336, 341), (347, 342, 345, 350), (350, 345, 344, 349), (349, 344, 343, 348), (348, 343, 341, 346), (352, 347, 350, 355), (355, 350, 349, 354), (354, 349, 348, 353), (353, 348, 346, 351), (357, 352, 355, 360), (360, 355, 354, 359), (359, 354, 353, 358), (358, 353, 351, 356), (362, 357, 360, 365), (365, 360, 359, 364), (364, 359, 358, 363), (363, 358, 356, 361), (367, 362, 365, 370), (370, 365, 364, 369), (369, 364, 363, 368), (368, 363, 361, 366), (372, 367, 370, 375), (375, 370, 369, 374), (374, 369, 368, 373), (373, 368, 366, 371), (377, 372, 375, 380), (380, 375, 374, 379), (379, 374, 373, 378), (378, 373, 371, 376), (382, 377, 380, 385), (385, 380, 379, 384), (384, 379, 378, 383), (383, 378, 376, 381), (387, 382, 385, 390), (390, 385, 384, 389), (389, 384, 383, 388), (388, 383, 381, 386), (392, 387, 390, 395), (395, 390, 389, 394), (394, 389, 388, 393), (393, 388, 386, 391), (397, 392, 395, 400), (400, 395, 394, 399), (399, 394, 393, 398), (398, 393, 391, 396), (402, 397, 400, 405), (405, 400, 399, 404), (404, 399, 398, 403), (403, 398, 396, 401), (407, 402, 405, 410), (410, 405, 404, 409), (409, 404, 403, 408), (408, 403, 401, 406), (412, 407, 410, 415), (415, 410, 409, 414), (414, 409, 408, 413), (413, 408, 406, 411), (261, 412, 415, 263), (263, 415, 414, 264), (264, 414, 413, 265), (265, 413, 411, 262), (992, 993, 256, 262), (246, 245, 754, 798), (779, 780, 725, 724), (752, 799, 717, 716), (777, 779, 724, 711), (751, 752, 716, 735), (774, 777, 711, 710), (749, 751, 735, 713), (773, 774, 710, 730), (746, 749, 713, 712), (771, 773, 730, 723), (797, 794, 704, 707), (745, 746, 712, 718), (768, 771, 723, 722), (224, 589, 795, 796), (743, 745, 718, 709), (767, 768, 722, 734), (792, 797, 707, 706), (740, 743, 709, 708), (765, 767, 734, 721), (791, 792, 706, 729), (739, 740, 708, 732), (762, 765, 721, 720), (789, 791, 729, 728), (737, 739, 732, 705), (761, 762, 720, 719), (786, 789, 728, 727), (759, 761, 719, 715), (785, 786, 727, 733), (756, 759, 715, 714), (780, 783, 726, 725), (755, 756, 714, 731), (961, 973, 480, 481), (960, 982, 437, 483), (973, 962, 416, 480), (982, 981, 436, 437), (962, 983, 438, 416), (981, 963, 487, 436), (983, 976, 488, 438), (977, 984, 439, 490), (963, 964, 491, 487), (976, 972, 428, 488), (984, 985, 440, 439), (964, 965, 419, 491), (972, 980, 495, 428), (985, 986, 441, 440), (965, 966, 497, 419), (980, 975, 431, 495), (986, 987, 442, 441), (966, 967, 500, 497), (975, 988, 443, 431), (987, 968, 422, 442), (967, 977, 490, 500), (988, 979, 434, 443), (968, 989, 444, 422), (979, 969, 505, 434), (989, 974, 506, 444), (969, 990, 445, 505), (974, 970, 508, 506), (990, 971, 509, 445), (970, 991, 446, 508), (971, 978, 433, 509), (991, 961, 481, 446), (978, 960, 483, 433), (866, 871, 512, 458), (864, 892, 514, 479), (871, 886, 516, 512), (892, 880, 517, 514), (886, 874, 518, 516), (880, 867, 519, 517), (874, 872, 520, 518), (865, 878, 521, 459), (867, 881, 523, 519), (872, 889, 524, 520), (878, 893, 525, 521), (881, 887, 526, 523), (889, 873, 527, 524), (893, 876, 528, 525), (887, 868, 529, 526), (873, 890, 530, 527), (876, 883, 531, 528), (868, 879, 532, 529), (890, 895, 533, 530), (883, 888, 534, 531), (879, 865, 459, 532), (895, 891, 535, 533), (888, 875, 536, 534), (891, 869, 537, 535), (875, 877, 538, 536), (869, 882, 539, 537), (877, 885, 540, 538), (882, 870, 541, 539), (885, 894, 542, 540), (870, 884, 543, 541), (894, 866, 458, 542), (884, 864, 479, 543), (429, 425, 481, 480), (482, 447, 483, 437), (484, 429, 480, 416), (485, 482, 437, 436), (486, 484, 416, 438), (417, 485, 436, 487), (432, 486, 438, 488), (489, 427, 490, 439), (418, 417, 487, 491), (492, 432, 488, 428), (493, 489, 439, 440), (494, 418, 491, 419), (435, 492, 428, 495), (496, 493, 440, 441), (420, 494, 419, 497), (498, 435, 495, 431), (499, 496, 441, 442), (421, 420, 497, 500), (501, 498, 431, 443), (502, 499, 442, 422), (427, 421, 500, 490), (503, 501, 443, 434), (504, 502, 422, 444), (423, 503, 434, 505), (430, 504, 444, 506), (507, 423, 505, 445), (424, 430, 506, 508), (426, 507, 445, 509), (510, 424, 508, 446), (511, 426, 509, 433), (425, 510, 446, 481), (447, 511, 433, 483), (458, 512, 474, 513), (479, 514, 451, 515), (512, 516, 457, 474), (514, 517, 465, 451), (516, 518, 471, 457), (517, 519, 478, 465), (518, 520, 473, 471), (459, 521, 467, 522), (519, 523, 464, 478), (520, 524, 454, 473), (521, 525, 450, 467), (523, 526, 456, 464), (524, 527, 472, 454), (525, 528, 469, 450), (526, 529, 477, 456), (527, 530, 453, 472), (528, 531, 462, 469), (529, 532, 466, 477), (530, 533, 448, 453), (531, 534, 455, 462), (532, 459, 522, 466), (533, 535, 452, 448), (534, 536, 470, 455), (535, 537, 476, 452), (536, 538, 468, 470), (537, 539, 463, 476), (538, 540, 460, 468), (539, 541, 475, 463), (540, 542, 449, 460), (541, 543, 461, 475), (542, 458, 513, 449), (543, 479, 515, 461), (513, 474, 945, 954), (902, 926, 613, 610), (914, 938, 614, 612), (515, 451, 903, 958), (474, 457, 915, 945), (466, 522, 956, 929), (955, 944, 608, 544), (522, 467, 931, 956), (478, 464, 925, 953), (908, 940, 623, 620), (900, 934, 624, 621), (912, 950, 625, 622), (473, 454, 909, 943), (467, 450, 901, 931), (464, 456, 913, 925), (472, 453, 907, 941), (469, 462, 921, 935), (928, 957, 545, 628), (896, 904, 631, 629), (910, 936, 632, 630), (477, 466, 929, 951), (453, 448, 897, 907), (462, 455, 911, 921), (940, 906, 626, 623), (470, 468, 933, 937), (922, 946, 637, 635), (468, 460, 917, 933), (476, 463, 923, 949), (898, 955, 544, 638), (918, 959, 546, 639), (460, 449, 899, 917), (475, 461, 919, 947), (255, 254, 738, 736), (225, 224, 796, 793), (253, 252, 742, 741), (235, 234, 776, 775), (250, 249, 748, 747), (244, 243, 758, 757), (247, 246, 798, 753), (252, 251, 744, 742), (243, 242, 760, 758), (241, 240, 764, 763), (238, 237, 770, 769), (234, 232, 778, 776), (783, 785, 733, 726), (228, 227, 788, 787), (227, 226, 790, 788), (237, 236, 772, 770), (245, 244, 757, 754), (794, 737, 705, 704), (230, 229, 784, 782), (240, 239, 766, 764), (249, 248, 750, 748), (254, 253, 741, 738), (251, 250, 747, 744), (248, 247, 753, 750), (799, 755, 731, 717), (242, 241, 763, 760), (239, 238, 769, 766), (236, 235, 775, 772), (232, 231, 781, 778), (229, 228, 787, 784), (226, 225, 793, 790), (643, 680, 255, 589), (811, 801, 611, 618), (568, 567, 677, 653), (555, 554, 689, 665), (609, 566, 699, 655), (553, 575, 667, 683), (557, 548, 679, 701), (573, 556, 695, 640), (560, 553, 683, 687), (567, 549, 703, 677), (563, 565, 691, 659), (571, 570, 685, 651), (558, 557, 701, 663), (562, 561, 661, 671), (569, 568, 653, 644), (556, 555, 665, 695), (564, 563, 659, 693), (566, 550, 673, 699), (548, 547, 642, 679), (611, 609, 655, 647), (561, 560, 687, 661), (547, 572, 681, 642), (575, 574, 649, 667), (559, 558, 663, 675), (565, 618, 657, 691), (554, 564, 693, 689), (550, 552, 697, 673), (552, 551, 669, 697), (549, 559, 675, 703), (574, 573, 640, 649), (551, 569, 644, 669), (572, 571, 651, 681), (570, 562, 671, 685), (848, 859, 544, 608), (640, 695, 694, 641), (806, 861, 546, 610), (644, 653, 652, 645), (818, 848, 608, 612), (695, 665, 664, 694), (830, 806, 610, 613), (653, 677, 676, 652), (842, 818, 612, 614), (665, 689, 688, 664), (856, 830, 613, 615), (677, 703, 702, 676), (846, 842, 614, 616), (689, 693, 692, 688), (834, 863, 545, 617), (642, 681, 680, 643), (828, 856, 615, 619), (703, 675, 674, 702), (812, 846, 616, 620), (693, 659, 658, 692), (804, 834, 617, 621), (681, 651, 650, 680), (816, 828, 619, 622), (675, 663, 662, 674), (844, 812, 620, 623), (659, 691, 690, 658), (838, 804, 621, 624), (651, 685, 684, 650), (854, 816, 622, 625), (663, 701, 700, 662), (810, 844, 623, 626), (691, 657, 656, 690), (824, 838, 624, 627), (685, 671, 670, 684), (832, 854, 625, 628), (701, 679, 678, 700), (800, 810, 626, 629), (657, 647, 646, 656), (814, 824, 627, 630), (671, 661, 660, 670), (863, 832, 628, 545), (679, 642, 643, 678), (808, 800, 629, 631), (647, 655, 654, 646), (840, 814, 630, 632), (661, 687, 686, 660), (852, 808, 631, 633), (655, 699, 698, 654), (836, 840, 632, 634), (687, 683, 682, 686), (826, 852, 633, 635), (699, 673, 672, 698), (820, 836, 634, 636), (683, 667, 666, 682), (850, 826, 635, 637), (673, 697, 696, 672), (802, 820, 636, 638), (667, 649, 648, 666), (822, 850, 637, 639), (697, 669, 668, 696), (859, 802, 638, 544), (649, 640, 641, 648), (861, 822, 639, 546), (669, 644, 645, 668), (577, 576, 704, 705), (579, 578, 706, 707), (581, 580, 708, 709), (583, 582, 710, 711), (585, 584, 712, 713), (587, 586, 714, 715), (233, 588, 716, 717), (590, 581, 709, 718), (591, 587, 715, 719), (593, 592, 720, 721), (595, 594, 722, 723), (596, 583, 711, 724), (598, 597, 725, 726), (600, 599, 727, 728), (601, 600, 728, 729), (602, 595, 723, 730), (603, 233, 717, 731), (604, 577, 705, 732), (605, 598, 726, 733), (606, 593, 721, 734), (607, 585, 713, 735), (580, 604, 732, 708), (584, 590, 718, 712), (588, 607, 735, 716), (586, 603, 731, 714), (592, 591, 719, 720), (594, 606, 734, 722), (582, 602, 730, 710), (597, 596, 724, 725), (599, 605, 733, 727), (578, 601, 729, 706), (576, 579, 707, 704), (795, 736, 737, 794), (793, 796, 797, 792), (741, 742, 743, 740), (775, 776, 777, 774), (747, 748, 749, 746), (757, 758, 759, 756), (753, 798, 799, 752), (742, 744, 745, 743), (758, 760, 761, 759), (763, 764, 765, 762), (769, 770, 771, 768), (776, 778, 779, 777), (781, 782, 783, 780), (787, 788, 789, 786), (788, 790, 791, 789), (770, 772, 773, 771), (798, 754, 755, 799), (736, 738, 739, 737), (782, 784, 785, 783), (764, 766, 767, 765), (748, 750, 751, 749), (738, 741, 740, 739), (744, 747, 746, 745), (750, 753, 752, 751), (754, 757, 756, 755), (760, 763, 762, 761), (766, 769, 768, 767), (772, 775, 774, 773), (778, 781, 780, 779), (784, 787, 786, 785), (790, 793, 792, 791), (796, 795, 794, 797), (589, 255, 736, 795), (662, 700, 225, 226), (676, 702, 228, 229), (668, 645, 231, 232), (698, 672, 235, 236), (656, 646, 238, 239), (692, 658, 241, 242), (666, 648, 247, 248), (660, 686, 250, 251), (650, 684, 253, 254), (682, 666, 248, 249), (690, 656, 239, 240), (652, 676, 229, 230), (694, 664, 244, 245), (654, 698, 236, 237), (674, 662, 226, 227), (702, 674, 227, 228), (696, 668, 232, 234), (646, 654, 237, 238), (658, 690, 240, 241), (688, 692, 242, 243), (670, 660, 251, 252), (648, 641, 246, 247), (664, 688, 243, 244), (686, 682, 249, 250), (672, 696, 234, 235), (684, 670, 252, 253), (700, 678, 224, 225), (680, 650, 254, 255), (678, 643, 589, 224), (641, 694, 245, 246), (645, 652, 230, 231), (849, 858, 859, 848), (807, 860, 861, 806), (819, 849, 848, 818), (831, 807, 806, 830), (843, 819, 818, 842), (857, 831, 830, 856), (847, 843, 842, 846), (835, 862, 863, 834), (829, 857, 856, 828), (813, 847, 846, 812), (805, 835, 834, 804), (817, 829, 828, 816), (845, 813, 812, 844), (839, 805, 804, 838), (855, 817, 816, 854), (811, 845, 844, 810), (825, 839, 838, 824), (833, 855, 854, 832), (801, 811, 810, 800), (815, 825, 824, 814), (862, 833, 832, 863), (809, 801, 800, 808), (841, 815, 814, 840), (853, 809, 808, 852), (837, 841, 840, 836), (827, 853, 852, 826), (821, 837, 836, 820), (851, 827, 826, 850), (803, 821, 820, 802), (823, 851, 850, 822), (858, 803, 802, 859), (860, 823, 822, 861), (618, 611, 647, 657), (839, 825, 562, 570), (835, 805, 571, 572), (823, 860, 569, 551), (803, 858, 573, 574), (857, 829, 559, 549), (851, 823, 551, 552), (827, 851, 552, 550), (843, 847, 564, 554), (845, 811, 618, 565), (829, 817, 558, 559), (821, 803, 574, 575), (862, 835, 572, 547), (815, 841, 560, 561), (801, 809, 609, 611), (833, 862, 547, 548), (853, 827, 550, 566), (847, 813, 563, 564), (849, 819, 555, 556), (860, 807, 568, 569), (825, 815, 561, 562), (817, 855, 557, 558), (805, 839, 570, 571), (813, 845, 565, 563), (831, 857, 549, 567), (841, 837, 553, 560), (858, 849, 556, 573), (855, 833, 548, 557), (837, 821, 575, 553), (809, 853, 566, 609), (819, 843, 554, 555), (807, 831, 567, 568), (946, 918, 639, 637), (916, 898, 638, 636), (934, 920, 627, 624), (450, 469, 935, 901), (948, 922, 635, 633), (461, 515, 958, 919), (952, 924, 619, 615), (471, 473, 943, 939), (904, 948, 633, 631), (920, 910, 630, 627), (906, 896, 629, 626), (950, 928, 628, 625), (456, 477, 951, 913), (449, 513, 954, 899), (957, 930, 617, 545), (463, 475, 947, 923), (454, 472, 941, 909), (924, 912, 622, 619), (930, 900, 621, 617), (942, 908, 620, 616), (457, 471, 939, 915), (451, 465, 927, 903), (455, 470, 937, 911), (465, 478, 953, 927), (936, 932, 634, 632), (938, 942, 616, 614), (926, 952, 615, 613), (944, 914, 612, 608), (959, 902, 610, 546), (932, 916, 636, 634), (452, 476, 949, 905), (511, 447, 864, 884), (959, 918, 919, 958), (955, 898, 899, 954), (918, 946, 947, 919), (898, 916, 917, 899), (946, 922, 923, 947), (916, 932, 933, 917), (922, 948, 949, 923), (932, 936, 937, 933), (948, 904, 905, 949), (936, 910, 911, 937), (904, 896, 897, 905), (957, 928, 929, 956), (910, 920, 921, 911), (896, 906, 907, 897), (928, 950, 951, 929), (920, 934, 935, 921), (906, 940, 941, 907), (950, 912, 913, 951), (934, 900, 901, 935), (940, 908, 909, 941), (912, 924, 925, 913), (900, 930, 931, 901), (908, 942, 943, 909), (924, 952, 953, 925), (930, 957, 956, 931), (942, 938, 939, 943), (952, 926, 927, 953), (938, 914, 915, 939), (926, 902, 903, 927), (914, 944, 945, 915), (902, 959, 958, 903), (944, 955, 954, 945), (448, 452, 905, 897), (510, 425, 866, 894), (426, 511, 884, 870), (424, 510, 894, 885), (507, 426, 870, 882), (430, 424, 885, 877), (423, 507, 882, 869), (504, 430, 877, 875), (503, 423, 869, 891), (502, 504, 875, 888), (501, 503, 891, 895), (421, 427, 865, 879), (499, 502, 888, 883), (498, 501, 895, 890), (420, 421, 879, 868), (496, 499, 883, 876), (435, 498, 890, 873), (494, 420, 868, 887), (493, 496, 876, 893), (492, 435, 873, 889), (418, 494, 887, 881), (489, 493, 893, 878), (432, 492, 889, 872), (417, 418, 881, 867), (427, 489, 878, 865), (486, 432, 872, 874), (485, 417, 867, 880), (484, 486, 874, 886), (482, 485, 880, 892), (429, 484, 886, 871), (447, 482, 892, 864), (425, 429, 871, 866), (19, 17, 960, 978), (47, 45, 961, 991), (21, 19, 978, 971), (49, 47, 991, 970), (23, 21, 971, 990), (51, 49, 970, 974), (25, 23, 990, 969), (53, 51, 974, 989), (27, 25, 969, 979), (55, 53, 989, 968), (29, 27, 979, 988), (3, 1, 977, 967), (57, 55, 968, 987), (31, 29, 988, 975), (5, 3, 967, 966), (59, 57, 987, 986), (33, 31, 975, 980), (7, 5, 966, 965), (61, 59, 986, 985), (35, 33, 980, 972), (9, 7, 965, 964), (63, 61, 985, 984), (37, 35, 972, 976), (11, 9, 964, 963), (1, 63, 984, 977), (39, 37, 976, 983), (13, 11, 963, 981), (41, 39, 983, 962), (15, 13, 981, 982), (43, 41, 962, 973), (17, 15, 982, 960), (45, 43, 973, 961), (1, 3, 993, 992), (61, 63, 995, 1023), (63, 1, 992, 995), (59, 61, 1023, 1022), (57, 59, 1022, 1021), (55, 57, 1021, 1020), (53, 55, 1020, 1019), (51, 53, 1019, 1018), (49, 51, 1018, 1017), (47, 49, 1017, 1016), (45, 47, 1016, 1015), (43, 45, 1015, 1014), (41, 43, 1014, 1013), (39, 41, 1013, 1012), (37, 39, 1012, 1011), (35, 37, 1011, 1010), (33, 35, 1010, 1009), (31, 33, 1009, 1008), (29, 31, 1008, 1007), (27, 29, 1007, 1006), (25, 27, 1006, 1005), (23, 25, 1005, 1004), (21, 23, 1004, 1003), (19, 21, 1003, 1002), (17, 19, 1002, 1001), (15, 17, 1001, 1000), (13, 15, 1000, 999), (11, 13, 999, 998), (9, 11, 998, 997), (7, 9, 997, 996), (5, 7, 996, 994), (3, 5, 994, 993), (125, 1029, 1038, 124), (1029, 1028, 1037, 1038), (1028, 1027, 1036, 1037), (97, 1119, 1033, 96), (1119, 1118, 1034, 1033), (1118, 1117, 1035, 1034), (98, 1116, 1119, 97), (1116, 1115, 1118, 1119), (1115, 1114, 1117, 1118), (99, 1113, 1116, 98), (1113, 1112, 1115, 1116), (1112, 1111, 1114, 1115), (100, 1110, 1113, 99), (1110, 1109, 1112, 1113), (1109, 1108, 1111, 1112), (101, 1107, 1110, 100), (1107, 1106, 1109, 1110), (1106, 1105, 1108, 1109), (102, 1104, 1107, 101), (1104, 1103, 1106, 1107), (1103, 1102, 1105, 1106), (103, 1101, 1104, 102), (1101, 1100, 1103, 1104), (1100, 1099, 1102, 1103), (104, 1098, 1101, 103), (1098, 1097, 1100, 1101), (1097, 1096, 1099, 1100), (105, 1095, 1098, 104), (1095, 1094, 1097, 1098), (1094, 1093, 1096, 1097), (106, 1092, 1095, 105), (1092, 1091, 1094, 1095), (1091, 1090, 1093, 1094), (107, 1089, 1092, 106), (1089, 1088, 1091, 1092), (1088, 1087, 1090, 1091), (108, 1086, 1089, 107), (1086, 1085, 1088, 1089), (1085, 1084, 1087, 1088), (109, 1083, 1086, 108), (1083, 1082, 1085, 1086), (1082, 1081, 1084, 1085), (110, 1080, 1083, 109), (1080, 1079, 1082, 1083), (1079, 1078, 1081, 1082), (111, 1077, 1080, 110), (1077, 1076, 1079, 1080), (1076, 1075, 1078, 1079), (112, 1074, 1077, 111), (1074, 1073, 1076, 1077), (1073, 1072, 1075, 1076), (113, 1071, 1074, 112), (1071, 1070, 1073, 1074), (1070, 1069, 1072, 1073), (114, 1068, 1071, 113), (1068, 1067, 1070, 1071), (1067, 1066, 1069, 1070), (115, 1065, 1068, 114), (1065, 1064, 1067, 1068), (1064, 1063, 1066, 1067), (116, 1062, 1065, 115), (1062, 1061, 1064, 1065), (1061, 1060, 1063, 1064), (117, 1059, 1062, 116), (1059, 1058, 1061, 1062), (1058, 1057, 1060, 1061), (118, 1056, 1059, 117), (1056, 1055, 1058, 1059), (1055, 1054, 1057, 1058), (119, 1053, 1056, 118), (1053, 1052, 1055, 1056), (1052, 1051, 1054, 1055), (120, 1050, 1053, 119), (1050, 1049, 1052, 1053), (1049, 1048, 1051, 1052), (121, 1047, 1050, 120), (1047, 1046, 1049, 1050), (1046, 1045, 1048, 1049), (122, 1044, 1047, 121), (1044, 1043, 1046, 1047), (1043, 1042, 1045, 1046), (123, 1041, 1044, 122), (1041, 1040, 1043, 1044), (1040, 1039, 1042, 1043), (124, 1038, 1041, 123), (1038, 1037, 1040, 1041), (1037, 1036, 1039, 1040), (96, 1033, 1030, 127), (1033, 1034, 1031, 1030), (1034, 1035, 1032, 1031), (126, 1024, 1029, 125), (1024, 1025, 1028, 1029), (1025, 1026, 1027, 1028), (127, 1030, 1024, 126), (1030, 1031, 1025, 1024), (1031, 1032, 1026, 1025)])
me_cylinder_006.polygons.foreach_set('use_smooth', [True] * 1090)
me_cylinder_006.materials.append(mat_material_025)
me_cylinder_006.use_remesh_preserve_volume = False
me_cylinder_006.use_remesh_preserve_attributes = False
me_cylinder_006.use_mirror_vertex_groups = False
me_cylinder_006.update()

# ---- objects
ob_x = bpy.data.objects.new('瓶子', me_cylinder_006)

# ---- transforms, parenting, visibility, modifiers, constraints
ob_x.location = (-0.781, 0.6074, 0.7983)
ob_x.lineart.crease_threshold = 0.0
_m = ob_x.modifiers.new('Subsurf', 'SUBSURF')
_m.uv_smooth = 'PRESERVE_CORNERS'
_m.quality = 2
_m.show_only_control_edges = False

# ---- collection membership
col_collection_1.objects.link(ob_x)

# ---- scene / render settings (as saved in the file)
scene.frame_start = 1; scene.frame_end = 250; scene.frame_set(40)
scene.render.engine = 'CYCLES'
scene.render.resolution_x = 2000
scene.render.resolution_y = 1200
scene.render.resolution_percentage = 30
scene.render.dither_intensity = 0.0
scene.render.use_border = True
scene.render.border_min_y = 0.009843
scene.render.border_max_x = 0.9918
scene.render.border_max_y = 0.9927
scene.cycles.use_denoising = False
scene.cycles.samples = 5000
scene.cycles.sampling_pattern = 'TABULATED_SOBOL'
scene.cycles.light_sampling_threshold = 0.0
scene.cycles.use_adaptive_sampling = False
scene.cycles.use_light_tree = False
scene.cycles.blur_glossy = 2.0
scene.cycles.max_bounces = 32
scene.cycles.diffuse_bounces = 8
scene.cycles.glossy_bounces = 8
scene.cycles.transmission_bounces = 8
scene.cycles.volume_bounces = 128
scene.cycles.transparent_max_bounces = 128
scene.cycles.pixel_filter_type = 'BOX'
scene.cycles.sample_clamp_direct = 10.0
scene.cycles.sample_clamp_indirect = 3.0
scene.view_settings.view_transform = 'Standard'
bpy.context.view_layer.update()

# ---- added for rendering (the .blend has no active camera and no usable light): camera, sun + grey world if the file has none
cam_auto = bpy.data.cameras.new('AutoCamera')
cam_auto.lens = 50.0
cam_auto.sensor_width = 36.0
cam_auto.clip_end = 1000.0
ob_auto_camera = bpy.data.objects.new('AutoCamera', cam_auto)
scene.collection.objects.link(ob_auto_camera)
ob_auto_camera.location = (-0.559451, 0.341539, 1.06784)
ob_auto_camera.rotation_euler = (1.09748, -7.21219e-08, 0.694738)
scene.camera = ob_auto_camera
light_auto_sun = bpy.data.lights.new('AutoSun', 'SUN')
light_auto_sun.energy = 3.0
light_auto_sun.angle = 0.0523599
ob_auto_sun = bpy.data.objects.new('AutoSun', light_auto_sun)
scene.collection.objects.link(ob_auto_sun)
ob_auto_sun.rotation_euler = (0.872665, 0.174533, 0.523599)
if scene.world is None:
    world_auto = bpy.data.worlds.new('AutoWorld')
    world_auto.color = (0.3, 0.3, 0.3)
    scene.world = world_auto
bpy.context.view_layer.update()
